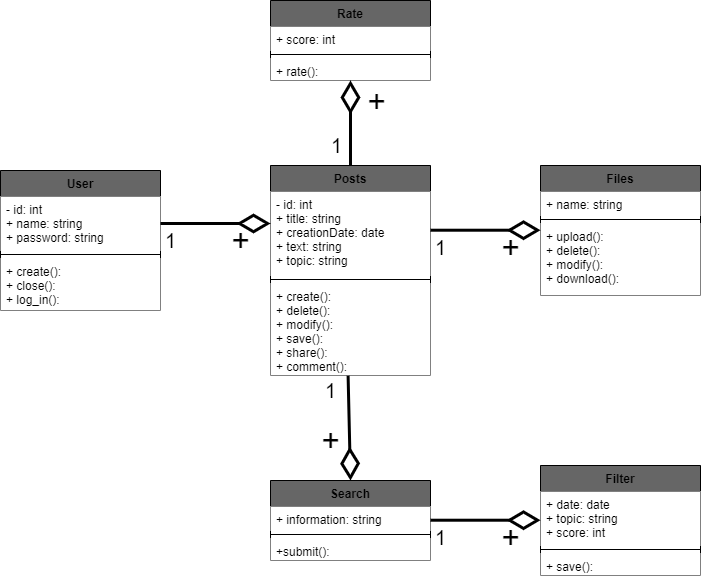

The diagram above was exported from draw.io. Its source (the exported page's mxGraphModel, read from the mxfile embedded in the PNG):
<mxGraphModel dx="520" dy="318" grid="1" gridSize="10" guides="1" tooltips="1" connect="1" arrows="1" fold="1" page="1" pageScale="1" pageWidth="827" pageHeight="1169" math="0" shadow="0">
  <root>
    <mxCell id="0" />
    <mxCell id="1" parent="0" />
    <mxCell id="2" value="User" style="swimlane;fontStyle=1;align=center;verticalAlign=top;childLayout=stackLayout;horizontal=1;startSize=26;horizontalStack=0;resizeParent=1;resizeParentMax=0;resizeLast=0;collapsible=1;marginBottom=0;fontColor=#000000;fillColor=#666666;" vertex="1" parent="1">
      <mxGeometry x="30" y="190" width="160" height="140" as="geometry">
        <mxRectangle x="170" y="120" width="80" height="26" as="alternateBounds" />
      </mxGeometry>
    </mxCell>
    <mxCell id="3" value="- id: int&#10;+ name: string&#10;+ password: string" style="text;strokeColor=none;align=left;verticalAlign=top;spacingLeft=4;spacingRight=4;overflow=hidden;rotatable=0;points=[[0,0.5],[1,0.5]];portConstraint=eastwest;fontColor=#000000;fillColor=#FFFFFF;" vertex="1" parent="2">
      <mxGeometry y="26" width="160" height="54" as="geometry" />
    </mxCell>
    <mxCell id="4" value="" style="line;strokeWidth=1;fillColor=none;align=left;verticalAlign=middle;spacingTop=-1;spacingLeft=3;spacingRight=3;rotatable=0;labelPosition=right;points=[];portConstraint=eastwest;labelBackgroundColor=#FFFFFF;" vertex="1" parent="2">
      <mxGeometry y="80" width="160" height="8" as="geometry" />
    </mxCell>
    <mxCell id="5" value="+ create():&#10;+ close():&#10;+ log_in():" style="text;strokeColor=none;align=left;verticalAlign=top;spacingLeft=4;spacingRight=4;overflow=hidden;rotatable=0;points=[[0,0.5],[1,0.5]];portConstraint=eastwest;fontColor=#000000;fillColor=#FFFFFF;" vertex="1" parent="2">
      <mxGeometry y="88" width="160" height="52" as="geometry" />
    </mxCell>
    <mxCell id="6" value="Posts" style="swimlane;fontStyle=1;align=center;verticalAlign=top;childLayout=stackLayout;horizontal=1;startSize=26;horizontalStack=0;resizeParent=1;resizeParentMax=0;resizeLast=0;collapsible=1;marginBottom=0;fontColor=#000000;fillColor=#666666;" vertex="1" parent="1">
      <mxGeometry x="300" y="185" width="160" height="210" as="geometry">
        <mxRectangle x="170" y="120" width="80" height="26" as="alternateBounds" />
      </mxGeometry>
    </mxCell>
    <mxCell id="7" value="- id: int&#10;+ title: string&#10;+ creationDate: date&#10;+ text: string&#10;+ topic: string" style="text;strokeColor=none;align=left;verticalAlign=top;spacingLeft=4;spacingRight=4;overflow=hidden;rotatable=0;points=[[0,0.5],[1,0.5]];portConstraint=eastwest;fontColor=#000000;fillColor=#FFFFFF;" vertex="1" parent="6">
      <mxGeometry y="26" width="160" height="84" as="geometry" />
    </mxCell>
    <mxCell id="8" value="" style="line;strokeWidth=1;fillColor=none;align=left;verticalAlign=middle;spacingTop=-1;spacingLeft=3;spacingRight=3;rotatable=0;labelPosition=right;points=[];portConstraint=eastwest;labelBackgroundColor=#FFFFFF;" vertex="1" parent="6">
      <mxGeometry y="110" width="160" height="8" as="geometry" />
    </mxCell>
    <mxCell id="9" value="+ create():&#10;+ delete():&#10;+ modify():&#10;+ save(): &#10;+ share():&#10;+ comment():" style="text;strokeColor=none;align=left;verticalAlign=top;spacingLeft=4;spacingRight=4;overflow=hidden;rotatable=0;points=[[0,0.5],[1,0.5]];portConstraint=eastwest;fontColor=#000000;fillColor=#FFFFFF;" vertex="1" parent="6">
      <mxGeometry y="118" width="160" height="92" as="geometry" />
    </mxCell>
    <mxCell id="10" value="Rate" style="swimlane;fontStyle=1;align=center;verticalAlign=top;childLayout=stackLayout;horizontal=1;startSize=26;horizontalStack=0;resizeParent=1;resizeParentMax=0;resizeLast=0;collapsible=1;marginBottom=0;fontColor=#000000;fillColor=#666666;" vertex="1" parent="1">
      <mxGeometry x="300" y="20" width="160" height="80" as="geometry">
        <mxRectangle x="170" y="120" width="80" height="26" as="alternateBounds" />
      </mxGeometry>
    </mxCell>
    <mxCell id="11" value="+ score: int" style="text;strokeColor=none;align=left;verticalAlign=top;spacingLeft=4;spacingRight=4;overflow=hidden;rotatable=0;points=[[0,0.5],[1,0.5]];portConstraint=eastwest;fontColor=#000000;fillColor=#FFFFFF;" vertex="1" parent="10">
      <mxGeometry y="26" width="160" height="24" as="geometry" />
    </mxCell>
    <mxCell id="12" value="" style="line;strokeWidth=1;fillColor=none;align=left;verticalAlign=middle;spacingTop=-1;spacingLeft=3;spacingRight=3;rotatable=0;labelPosition=right;points=[];portConstraint=eastwest;labelBackgroundColor=#FFFFFF;" vertex="1" parent="10">
      <mxGeometry y="50" width="160" height="8" as="geometry" />
    </mxCell>
    <mxCell id="13" value="+ rate():" style="text;strokeColor=none;align=left;verticalAlign=top;spacingLeft=4;spacingRight=4;overflow=hidden;rotatable=0;points=[[0,0.5],[1,0.5]];portConstraint=eastwest;fontColor=#000000;fillColor=#FFFFFF;" vertex="1" parent="10">
      <mxGeometry y="58" width="160" height="22" as="geometry" />
    </mxCell>
    <mxCell id="14" value="Search" style="swimlane;fontStyle=1;align=center;verticalAlign=top;childLayout=stackLayout;horizontal=1;startSize=26;horizontalStack=0;resizeParent=1;resizeParentMax=0;resizeLast=0;collapsible=1;marginBottom=0;fontColor=#000000;fillColor=#666666;" vertex="1" parent="1">
      <mxGeometry x="300" y="500" width="160" height="80" as="geometry">
        <mxRectangle x="170" y="120" width="80" height="26" as="alternateBounds" />
      </mxGeometry>
    </mxCell>
    <mxCell id="15" value="+ information: string" style="text;strokeColor=none;align=left;verticalAlign=top;spacingLeft=4;spacingRight=4;overflow=hidden;rotatable=0;points=[[0,0.5],[1,0.5]];portConstraint=eastwest;fontColor=#000000;fillColor=#FFFFFF;" vertex="1" parent="14">
      <mxGeometry y="26" width="160" height="24" as="geometry" />
    </mxCell>
    <mxCell id="16" value="" style="line;strokeWidth=1;fillColor=none;align=left;verticalAlign=middle;spacingTop=-1;spacingLeft=3;spacingRight=3;rotatable=0;labelPosition=right;points=[];portConstraint=eastwest;labelBackgroundColor=#FFFFFF;" vertex="1" parent="14">
      <mxGeometry y="50" width="160" height="8" as="geometry" />
    </mxCell>
    <mxCell id="17" value="+submit():" style="text;strokeColor=none;align=left;verticalAlign=top;spacingLeft=4;spacingRight=4;overflow=hidden;rotatable=0;points=[[0,0.5],[1,0.5]];portConstraint=eastwest;fontColor=#000000;fillColor=#FFFFFF;" vertex="1" parent="14">
      <mxGeometry y="58" width="160" height="22" as="geometry" />
    </mxCell>
    <mxCell id="18" value="Files" style="swimlane;fontStyle=1;align=center;verticalAlign=top;childLayout=stackLayout;horizontal=1;startSize=26;horizontalStack=0;resizeParent=1;resizeParentMax=0;resizeLast=0;collapsible=1;marginBottom=0;fontColor=#000000;fillColor=#666666;" vertex="1" parent="1">
      <mxGeometry x="570" y="185" width="160" height="130" as="geometry">
        <mxRectangle x="170" y="120" width="80" height="26" as="alternateBounds" />
      </mxGeometry>
    </mxCell>
    <mxCell id="19" value="+ name: string" style="text;strokeColor=none;align=left;verticalAlign=top;spacingLeft=4;spacingRight=4;overflow=hidden;rotatable=0;points=[[0,0.5],[1,0.5]];portConstraint=eastwest;fontColor=#000000;fillColor=#FFFFFF;" vertex="1" parent="18">
      <mxGeometry y="26" width="160" height="24" as="geometry" />
    </mxCell>
    <mxCell id="20" value="" style="line;strokeWidth=1;fillColor=none;align=left;verticalAlign=middle;spacingTop=-1;spacingLeft=3;spacingRight=3;rotatable=0;labelPosition=right;points=[];portConstraint=eastwest;labelBackgroundColor=#FFFFFF;" vertex="1" parent="18">
      <mxGeometry y="50" width="160" height="8" as="geometry" />
    </mxCell>
    <mxCell id="21" value="+ upload():&#10;+ delete(): &#10;+ modify():&#10;+ download():" style="text;strokeColor=none;align=left;verticalAlign=top;spacingLeft=4;spacingRight=4;overflow=hidden;rotatable=0;points=[[0,0.5],[1,0.5]];portConstraint=eastwest;fontColor=#000000;fillColor=#FFFFFF;" vertex="1" parent="18">
      <mxGeometry y="58" width="160" height="72" as="geometry" />
    </mxCell>
    <mxCell id="22" value="Filter" style="swimlane;fontStyle=1;align=center;verticalAlign=top;childLayout=stackLayout;horizontal=1;startSize=26;horizontalStack=0;resizeParent=1;resizeParentMax=0;resizeLast=0;collapsible=1;marginBottom=0;fontColor=#000000;fillColor=#666666;" vertex="1" parent="1">
      <mxGeometry x="570" y="485" width="160" height="110" as="geometry">
        <mxRectangle x="170" y="120" width="80" height="26" as="alternateBounds" />
      </mxGeometry>
    </mxCell>
    <mxCell id="23" value="+ date: date&#10;+ topic: string&#10;+ score: int" style="text;strokeColor=none;align=left;verticalAlign=top;spacingLeft=4;spacingRight=4;overflow=hidden;rotatable=0;points=[[0,0.5],[1,0.5]];portConstraint=eastwest;fontColor=#000000;fillColor=#FFFFFF;" vertex="1" parent="22">
      <mxGeometry y="26" width="160" height="54" as="geometry" />
    </mxCell>
    <mxCell id="24" value="" style="line;strokeWidth=1;fillColor=none;align=left;verticalAlign=middle;spacingTop=-1;spacingLeft=3;spacingRight=3;rotatable=0;labelPosition=right;points=[];portConstraint=eastwest;labelBackgroundColor=#FFFFFF;" vertex="1" parent="22">
      <mxGeometry y="80" width="160" height="8" as="geometry" />
    </mxCell>
    <mxCell id="25" value="+ save():" style="text;strokeColor=none;align=left;verticalAlign=top;spacingLeft=4;spacingRight=4;overflow=hidden;rotatable=0;points=[[0,0.5],[1,0.5]];portConstraint=eastwest;fontColor=#000000;fillColor=#FFFFFF;" vertex="1" parent="22">
      <mxGeometry y="88" width="160" height="22" as="geometry" />
    </mxCell>
    <mxCell id="26" value="" style="endArrow=diamondThin;html=1;fontColor=#000000;entryX=0.5;entryY=1;entryDx=0;entryDy=0;endFill=0;endSize=25;strokeColor=#000000;strokeWidth=3;" edge="1" parent="1" source="6" target="10">
      <mxGeometry width="50" height="50" relative="1" as="geometry">
        <mxPoint x="246" y="295" as="sourcePoint" />
        <mxPoint x="296" y="245" as="targetPoint" />
      </mxGeometry>
    </mxCell>
    <mxCell id="27" value="+" style="edgeLabel;html=1;align=center;verticalAlign=middle;resizable=0;points=[];fontColor=#000000;fontSize=32;labelBackgroundColor=none;" vertex="1" connectable="0" parent="26">
      <mxGeometry x="0.5012" y="1" relative="1" as="geometry">
        <mxPoint x="27" as="offset" />
      </mxGeometry>
    </mxCell>
    <mxCell id="28" value="1" style="edgeLabel;html=1;align=center;verticalAlign=middle;resizable=0;points=[];fontColor=#000000;fontSize=20;labelBackgroundColor=none;" vertex="1" connectable="0" parent="26">
      <mxGeometry x="0.5012" y="1" relative="1" as="geometry">
        <mxPoint x="-13" y="44" as="offset" />
      </mxGeometry>
    </mxCell>
    <mxCell id="29" value="" style="endArrow=diamondThin;html=1;fontColor=#000000;endFill=0;endSize=25;strokeColor=#000000;strokeWidth=3;exitX=1;exitY=0.5;exitDx=0;exitDy=0;" edge="1" parent="1" source="3">
      <mxGeometry width="50" height="50" relative="1" as="geometry">
        <mxPoint x="250" y="302.5" as="sourcePoint" />
        <mxPoint x="300" y="243" as="targetPoint" />
      </mxGeometry>
    </mxCell>
    <mxCell id="30" value="+" style="edgeLabel;html=1;align=center;verticalAlign=middle;resizable=0;points=[];fontColor=#000000;fontSize=32;labelBackgroundColor=none;" vertex="1" connectable="0" parent="29">
      <mxGeometry x="0.5012" y="1" relative="1" as="geometry">
        <mxPoint x="-2.289999999999999" y="18" as="offset" />
      </mxGeometry>
    </mxCell>
    <mxCell id="31" value="1" style="edgeLabel;html=1;align=center;verticalAlign=middle;resizable=0;points=[];fontColor=#000000;fontSize=20;labelBackgroundColor=none;" vertex="1" connectable="0" parent="29">
      <mxGeometry x="0.5012" y="1" relative="1" as="geometry">
        <mxPoint x="-72.28999999999999" y="18" as="offset" />
      </mxGeometry>
    </mxCell>
    <mxCell id="32" value="" style="endArrow=diamondThin;html=1;fontColor=#000000;endFill=0;endSize=25;strokeColor=#000000;strokeWidth=3;exitX=0.485;exitY=1.003;exitDx=0;exitDy=0;exitPerimeter=0;entryX=0.5;entryY=0;entryDx=0;entryDy=0;" edge="1" parent="1" source="9" target="14">
      <mxGeometry width="50" height="50" relative="1" as="geometry">
        <mxPoint x="325" y="450" as="sourcePoint" />
        <mxPoint x="435" y="450" as="targetPoint" />
      </mxGeometry>
    </mxCell>
    <mxCell id="33" value="+" style="edgeLabel;html=1;align=center;verticalAlign=middle;resizable=0;points=[];fontColor=#000000;fontSize=32;labelBackgroundColor=none;" vertex="1" connectable="0" parent="32">
      <mxGeometry x="0.5012" y="1" relative="1" as="geometry">
        <mxPoint x="-20.41" y="-14.090000000000003" as="offset" />
      </mxGeometry>
    </mxCell>
    <mxCell id="34" value="1" style="edgeLabel;html=1;align=center;verticalAlign=middle;resizable=0;points=[];fontColor=#000000;fontSize=20;labelBackgroundColor=none;" vertex="1" connectable="0" parent="32">
      <mxGeometry x="0.5012" y="1" relative="1" as="geometry">
        <mxPoint x="-20.40999999999999" y="-64.09" as="offset" />
      </mxGeometry>
    </mxCell>
    <mxCell id="35" value="" style="endArrow=diamondThin;html=1;fontColor=#000000;endFill=0;endSize=25;strokeColor=#000000;strokeWidth=3;exitX=1;exitY=0.5;exitDx=0;exitDy=0;" edge="1" parent="1">
      <mxGeometry width="50" height="50" relative="1" as="geometry">
        <mxPoint x="460" y="539.71" as="sourcePoint" />
        <mxPoint x="570" y="539.71" as="targetPoint" />
      </mxGeometry>
    </mxCell>
    <mxCell id="36" value="+" style="edgeLabel;html=1;align=center;verticalAlign=middle;resizable=0;points=[];fontColor=#000000;fontSize=32;labelBackgroundColor=none;" vertex="1" connectable="0" parent="35">
      <mxGeometry x="0.5012" y="1" relative="1" as="geometry">
        <mxPoint x="-2.289999999999999" y="18" as="offset" />
      </mxGeometry>
    </mxCell>
    <mxCell id="37" value="1" style="edgeLabel;html=1;align=center;verticalAlign=middle;resizable=0;points=[];fontColor=#000000;fontSize=20;labelBackgroundColor=none;" vertex="1" connectable="0" parent="35">
      <mxGeometry x="0.5012" y="1" relative="1" as="geometry">
        <mxPoint x="-72.28999999999999" y="18" as="offset" />
      </mxGeometry>
    </mxCell>
    <mxCell id="38" value="" style="endArrow=diamondThin;html=1;fontColor=#000000;endFill=0;endSize=25;strokeColor=#000000;strokeWidth=3;exitX=1;exitY=0.5;exitDx=0;exitDy=0;" edge="1" parent="1">
      <mxGeometry width="50" height="50" relative="1" as="geometry">
        <mxPoint x="460" y="249.71000000000004" as="sourcePoint" />
        <mxPoint x="570" y="249.71000000000004" as="targetPoint" />
      </mxGeometry>
    </mxCell>
    <mxCell id="39" value="+" style="edgeLabel;html=1;align=center;verticalAlign=middle;resizable=0;points=[];fontColor=#000000;fontSize=32;labelBackgroundColor=none;" vertex="1" connectable="0" parent="38">
      <mxGeometry x="0.5012" y="1" relative="1" as="geometry">
        <mxPoint x="-2.289999999999999" y="18" as="offset" />
      </mxGeometry>
    </mxCell>
    <mxCell id="40" value="1" style="edgeLabel;html=1;align=center;verticalAlign=middle;resizable=0;points=[];fontColor=#000000;fontSize=20;labelBackgroundColor=none;" vertex="1" connectable="0" parent="38">
      <mxGeometry x="0.5012" y="1" relative="1" as="geometry">
        <mxPoint x="-72.28999999999999" y="18" as="offset" />
      </mxGeometry>
    </mxCell>
  </root>
</mxGraphModel>